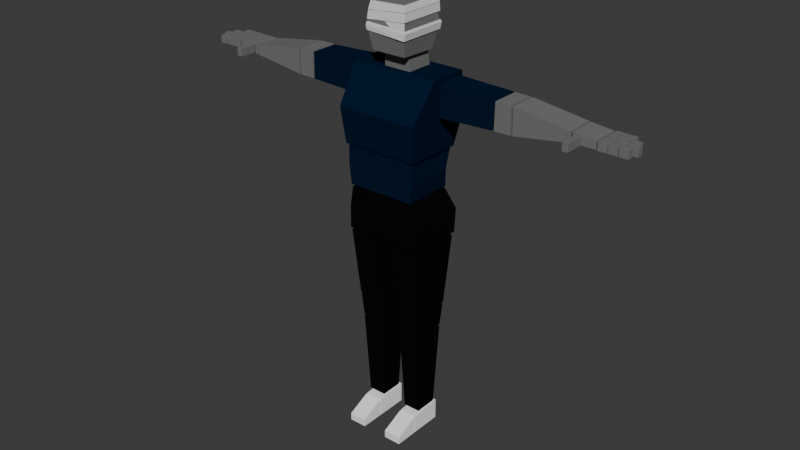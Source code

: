 # Source: character_enemy_teacher_human_male.blend  (saved by Blender 4.2.66; exported with 4.5.12 LTS)
import bpy
from mathutils import Matrix  # noqa: F401  (used for matrix-valued properties, if any)

bpy.ops.wm.read_factory_settings(use_empty=True)
scene = bpy.context.scene
scene.name = 'Scene'

# ---- collections
col_model = bpy.data.collections.new('Model'); scene.collection.children.link(col_model)

# ---- materials (node trees are filled in below, after node groups)
mat_m_character_skin = bpy.data.materials.new('m_character_skin')
mat_m_character_shirt = bpy.data.materials.new('m_character_shirt')
mat_m_character_pants = bpy.data.materials.new('m_character_pants')
mat_m_character_shoes = bpy.data.materials.new('m_character_shoes')
mat_m_character_bandage = bpy.data.materials.new('m_character_bandage')

# ---- material node trees
mat_m_character_skin.use_nodes = True; mat_m_character_skin.node_tree.nodes.clear()
_N = mat_m_character_skin.node_tree.nodes; _L = mat_m_character_skin.node_tree.links
n0 = _N.new('ShaderNodeBsdfPrincipled'); n0.name = 'Principled BSDF'; n0.location = (10, 300)
n0.inputs[0].default_value = (0.179, 0.179, 0.179, 1.0)
n0.inputs[2].default_value = 0.0
n0.inputs[13].default_value = 0.0
n1 = _N.new('ShaderNodeOutputMaterial'); n1.name = 'Material Output'; n1.location = (300, 300)
_L.new(n0.outputs[0], n1.inputs[0])
n1.is_active_output = True
mat_m_character_shirt.use_nodes = True; mat_m_character_shirt.node_tree.nodes.clear()
_N = mat_m_character_shirt.node_tree.nodes; _L = mat_m_character_shirt.node_tree.links
n0 = _N.new('ShaderNodeBsdfPrincipled'); n0.name = 'Principled BSDF'; n0.location = (10, 300)
n0.inputs[0].default_value = (0.0, 0.01124, 0.03454, 1.0)
n0.inputs[2].default_value = 0.0
n0.inputs[13].default_value = 0.0
n1 = _N.new('ShaderNodeOutputMaterial'); n1.name = 'Material Output'; n1.location = (300, 300)
_L.new(n0.outputs[0], n1.inputs[0])
n1.is_active_output = True
mat_m_character_pants.use_nodes = True; mat_m_character_pants.node_tree.nodes.clear()
_N = mat_m_character_pants.node_tree.nodes; _L = mat_m_character_pants.node_tree.links
n0 = _N.new('ShaderNodeBsdfPrincipled'); n0.name = 'Principled BSDF'; n0.location = (10, 300)
n0.inputs[0].default_value = (0.004038, 0.004038, 0.004038, 1.0)
n0.inputs[2].default_value = 0.0
n0.inputs[13].default_value = 0.0
n1 = _N.new('ShaderNodeOutputMaterial'); n1.name = 'Material Output'; n1.location = (300, 300)
_L.new(n0.outputs[0], n1.inputs[0])
n1.is_active_output = True
mat_m_character_shoes.use_nodes = True; mat_m_character_shoes.node_tree.nodes.clear()
_N = mat_m_character_shoes.node_tree.nodes; _L = mat_m_character_shoes.node_tree.links
n0 = _N.new('ShaderNodeBsdfPrincipled'); n0.name = 'Principled BSDF'; n0.location = (10, 300)
n0.inputs[0].default_value = (1.0, 1.0, 1.0, 1.0)
n0.inputs[2].default_value = 0.0
n0.inputs[13].default_value = 0.0
n1 = _N.new('ShaderNodeOutputMaterial'); n1.name = 'Material Output'; n1.location = (300, 300)
_L.new(n0.outputs[0], n1.inputs[0])
n1.is_active_output = True
mat_m_character_bandage.use_nodes = True; mat_m_character_bandage.node_tree.nodes.clear()
_N = mat_m_character_bandage.node_tree.nodes; _L = mat_m_character_bandage.node_tree.links
n0 = _N.new('ShaderNodeBsdfPrincipled'); n0.name = 'Principled BSDF'; n0.location = (10, 300)
n1 = _N.new('ShaderNodeOutputMaterial'); n1.name = 'Material Output'; n1.location = (300, 300)
_L.new(n0.outputs[0], n1.inputs[0])
n1.is_active_output = True

# ---- world
world_world = bpy.data.worlds.new('World'); scene.world = world_world
world_world.use_nodes = True; world_world.node_tree.nodes.clear()
_N = world_world.node_tree.nodes; _L = world_world.node_tree.links
n0 = _N.new('ShaderNodeOutputWorld'); n0.name = 'World Output'; n0.location = (300, 300)
n1 = _N.new('ShaderNodeBackground'); n1.name = 'Background'; n1.location = (10, 300)
n1.inputs[0].default_value = (0.05088, 0.05088, 0.05088, 1.0)
_L.new(n1.outputs[0], n0.inputs[0])
n0.is_active_output = True
world_world.color = (0.05088, 0.05088, 0.05088)
world_world.sun_shadow_jitter_overblur = 0.0

# ---- meshes
me_mesh = bpy.data.meshes.new('mesh')
me_mesh.from_pydata([(-0.1524, -0.1365, 1.16), (-0.1741, -0.0564, 1.44), (-0.1524, 0.0848, 1.16), (-0.1741, 0.09489, 1.44), (0.1525, -0.1365, 1.16), (0.1742, -0.0564, 1.44), (0.1525, 0.0848, 1.16), (0.1742, 0.09489, 1.44), (-0.1632, -0.1523, 1.3), (-0.1632, 0.1289, 1.3), (0.1633, 0.1289, 1.3), (0.1633, -0.1523, 1.3), (-0.1345, -0.1319, 1.005), (-0.1434, -0.1319, 1.154), (-0.1345, 0.06581, 1.005), (-0.1434, 0.0767, 1.154), (0.1346, -0.1319, 1.005), (0.1436, -0.1319, 1.154), (0.1346, 0.06581, 1.005), (0.1436, 0.0767, 1.154), (-0.1434, -0.1319, 1.08), (-0.1434, 0.05537, 1.08), (0.1436, 0.05537, 1.08), (0.1436, -0.1319, 1.08), (-0.1575, -0.116, 0.8191), (-0.1298, -0.1309, 0.9968), (-0.1575, 0.09418, 0.8191), (-0.1298, 0.06923, 0.9968), (0.1576, -0.116, 0.8191), (0.1299, -0.1309, 0.9968), (0.1576, 0.09418, 0.8191), (0.1299, 0.06923, 0.9968), (-0.1522, -0.1204, 0.908), (-0.1522, 0.1086, 0.908), (0.1523, 0.1086, 0.908), (0.1523, -0.1204, 0.908), (-0.3969, -0.03266, 1.312), (-0.3956, -0.03266, 1.415), (-0.3969, 0.07842, 1.312), (-0.3956, 0.07842, 1.415), (-0.1814, -0.03266, 1.306), (-0.18, -0.03266, 1.426), (-0.1814, 0.07842, 1.306), (-0.18, 0.07842, 1.426), (-0.4637, -0.03266, 1.314), (-0.4659, -0.03266, 1.415), (-0.4637, 0.07842, 1.314), (-0.4659, 0.07842, 1.415), (-0.4027, -0.03266, 1.313), (-0.4006, -0.03266, 1.416), (-0.4027, 0.07842, 1.313), (-0.4006, 0.07842, 1.416), (-0.6857, -0.03266, 1.342), (-0.6861, -0.03266, 1.38), (-0.6857, 0.07842, 1.342), (-0.6861, 0.07842, 1.38), (-0.4714, -0.03266, 1.314), (-0.4722, -0.03266, 1.415), (-0.4714, 0.07842, 1.314), (-0.4722, 0.07842, 1.415), (-0.7761, -0.03113, 1.35), (-0.7761, -0.03113, 1.379), (-0.7761, 0.07598, 1.35), (-0.7761, 0.07598, 1.379), (-0.6922, -0.03113, 1.342), (-0.6922, -0.03113, 1.379), (-0.6922, 0.07598, 1.342), (-0.6922, 0.07598, 1.379), (-0.8213, 0.01909, 1.379), (-0.8213, 0.01909, 1.35), (-0.8213, -0.003187, 1.379), (-0.8213, -0.003187, 1.35), (-0.7825, 0.01909, 1.379), (-0.7825, 0.01909, 1.35), (-0.7825, -0.003187, 1.379), (-0.7825, -0.003187, 1.35), (-0.8163, 0.05022, 1.379), (-0.8163, 0.05022, 1.35), (-0.8163, 0.02794, 1.379), (-0.8163, 0.02794, 1.35), (-0.7825, 0.05022, 1.379), (-0.7825, 0.05022, 1.35), (-0.7825, 0.02794, 1.379), (-0.7825, 0.02794, 1.35), (-0.8063, 0.08012, 1.379), (-0.8063, 0.08012, 1.35), (-0.8063, 0.05785, 1.379), (-0.8063, 0.05785, 1.35), (-0.7825, 0.08012, 1.379), (-0.7825, 0.08012, 1.35), (-0.7825, 0.05785, 1.379), (-0.7825, 0.05785, 1.35), (-0.7236, -0.06985, 1.379), (-0.7236, -0.06985, 1.35), (-0.7014, -0.06985, 1.379), (-0.7014, -0.06985, 1.35), (-0.7236, -0.03609, 1.379), (-0.7236, -0.03609, 1.35), (-0.7014, -0.03609, 1.379), (-0.7014, -0.03609, 1.35), (-0.8322, 0.08012, 1.379), (-0.8322, 0.08012, 1.35), (-0.8322, 0.05785, 1.379), (-0.8322, 0.05785, 1.35), (-0.8085, 0.08012, 1.379), (-0.8085, 0.08012, 1.35), (-0.8085, 0.05785, 1.379), (-0.8085, 0.05785, 1.35), (-0.8581, 0.08012, 1.379), (-0.8581, 0.08012, 1.35), (-0.8581, 0.05785, 1.379), (-0.8581, 0.05785, 1.35), (-0.8344, 0.08012, 1.379), (-0.8344, 0.08012, 1.35), (-0.8344, 0.05785, 1.379), (-0.8344, 0.05785, 1.35), (-0.8525, 0.05022, 1.379), (-0.8525, 0.05022, 1.35), (-0.8525, 0.02794, 1.379), (-0.8525, 0.02794, 1.35), (-0.8187, 0.05022, 1.379), (-0.8187, 0.05022, 1.35), (-0.8187, 0.02794, 1.379), (-0.8187, 0.02794, 1.35), (-0.8897, 0.05022, 1.379), (-0.8897, 0.05022, 1.35), (-0.8897, 0.02794, 1.379), (-0.8897, 0.02794, 1.35), (-0.8559, 0.05022, 1.379), (-0.8559, 0.05022, 1.35), (-0.8559, 0.02794, 1.379), (-0.8559, 0.02794, 1.35), (-0.8625, 0.01909, 1.379), (-0.8625, 0.01909, 1.35), (-0.8625, -0.003187, 1.379), (-0.8625, -0.003187, 1.35), (-0.8238, 0.01909, 1.379), (-0.8238, 0.01909, 1.35), (-0.8238, -0.003187, 1.379), (-0.8238, -0.003187, 1.35), (-0.9039, 0.01909, 1.379), (-0.9039, 0.01909, 1.35), (-0.9039, -0.003187, 1.379), (-0.9039, -0.003187, 1.35), (-0.8651, 0.01909, 1.379), (-0.8651, 0.01909, 1.35), (-0.8651, -0.003187, 1.379), (-0.8651, -0.003187, 1.35), (-0.8525, -0.03496, 1.35), (-0.8525, -0.03496, 1.379), (-0.8525, -0.01269, 1.35), (-0.8525, -0.01269, 1.379), (-0.7825, -0.03496, 1.35), (-0.7825, -0.03496, 1.379), (-0.7825, -0.01269, 1.35), (-0.7825, -0.01269, 1.379), (-0.8163, -0.03496, 1.35), (-0.8163, -0.03496, 1.379), (-0.8163, -0.01269, 1.35), (-0.8163, -0.01269, 1.379), (-0.8187, -0.01269, 1.379), (-0.8187, -0.01269, 1.35), (-0.8187, -0.03496, 1.379), (-0.8187, -0.03496, 1.35), (-0.8897, -0.01269, 1.379), (-0.8897, -0.01269, 1.35), (-0.8897, -0.03496, 1.379), (-0.8897, -0.03496, 1.35), (-0.8559, -0.01269, 1.379), (-0.8559, -0.01269, 1.35), (-0.8559, -0.03496, 1.379), (-0.8559, -0.03496, 1.35), (-0.7236, -0.1053, 1.379), (-0.7236, -0.1053, 1.35), (-0.7014, -0.1053, 1.379), (-0.7014, -0.1053, 1.35), (-0.7236, -0.07159, 1.379), (-0.7236, -0.07159, 1.35), (-0.7014, -0.07159, 1.379), (-0.7014, -0.07159, 1.35), (0.397, -0.03266, 1.42), (0.3957, -0.03266, 1.316), (0.397, 0.07842, 1.42), (0.3957, 0.07842, 1.316), (0.1815, -0.03266, 1.426), (0.1801, -0.03266, 1.305), (0.1815, 0.07842, 1.426), (0.1801, 0.07842, 1.305), (0.4638, -0.03266, 1.418), (0.466, -0.03266, 1.317), (0.4638, 0.07842, 1.418), (0.466, 0.07842, 1.317), (0.4028, -0.03266, 1.419), (0.4007, -0.03266, 1.316), (0.4028, 0.07842, 1.419), (0.4007, 0.07842, 1.316), (0.6858, -0.03266, 1.39), (0.6862, -0.03266, 1.352), (0.6858, 0.07842, 1.39), (0.6862, 0.07842, 1.352), (0.4715, -0.03266, 1.418), (0.4724, -0.03266, 1.317), (0.4715, 0.07842, 1.418), (0.4724, 0.07842, 1.317), (0.7762, -0.03113, 1.382), (0.7762, -0.03113, 1.353), (0.7762, 0.07598, 1.382), (0.7762, 0.07598, 1.353), (0.6923, -0.03113, 1.39), (0.6923, -0.03113, 1.353), (0.6923, 0.07598, 1.39), (0.6923, 0.07598, 1.353), (0.8214, 0.01909, 1.353), (0.8214, 0.01909, 1.382), (0.8214, -0.003186, 1.353), (0.8214, -0.003186, 1.382), (0.7827, 0.01909, 1.353), (0.7827, 0.01909, 1.382), (0.7827, -0.003186, 1.353), (0.7827, -0.003186, 1.382), (0.8164, 0.05022, 1.353), (0.8164, 0.05022, 1.382), (0.8164, 0.02794, 1.353), (0.8164, 0.02794, 1.382), (0.7827, 0.05022, 1.353), (0.7827, 0.05022, 1.382), (0.7827, 0.02794, 1.353), (0.7827, 0.02794, 1.382), (0.8064, 0.08012, 1.353), (0.8064, 0.08012, 1.382), (0.8064, 0.05785, 1.353), (0.8064, 0.05785, 1.382), (0.7827, 0.08012, 1.353), (0.7827, 0.08012, 1.382), (0.7827, 0.05785, 1.353), (0.7827, 0.05785, 1.382), (0.7237, -0.06985, 1.353), (0.7237, -0.06985, 1.382), (0.7015, -0.06985, 1.353), (0.7015, -0.06985, 1.382), (0.7237, -0.03609, 1.353), (0.7237, -0.03609, 1.382), (0.7015, -0.03609, 1.353), (0.7015, -0.03609, 1.382), (0.8323, 0.08012, 1.353), (0.8323, 0.08012, 1.382), (0.8323, 0.05785, 1.353), (0.8323, 0.05785, 1.382), (0.8086, 0.08012, 1.353), (0.8086, 0.08012, 1.382), (0.8086, 0.05785, 1.353), (0.8086, 0.05785, 1.382), (0.8582, 0.08012, 1.353), (0.8582, 0.08012, 1.382), (0.8582, 0.05785, 1.353), (0.8582, 0.05785, 1.382), (0.8345, 0.08012, 1.353), (0.8345, 0.08012, 1.382), (0.8345, 0.05785, 1.353), (0.8345, 0.05785, 1.382), (0.8526, 0.05022, 1.353), (0.8526, 0.05022, 1.382), (0.8526, 0.02794, 1.353), (0.8526, 0.02794, 1.382), (0.8188, 0.05022, 1.353), (0.8188, 0.05022, 1.382), (0.8188, 0.02794, 1.353), (0.8188, 0.02794, 1.382), (0.8898, 0.05022, 1.353), (0.8898, 0.05022, 1.382), (0.8898, 0.02794, 1.353), (0.8898, 0.02794, 1.382), (0.856, 0.05022, 1.353), (0.856, 0.05022, 1.382), (0.856, 0.02794, 1.353), (0.856, 0.02794, 1.382), (0.8627, 0.01909, 1.353), (0.8627, 0.01909, 1.382), (0.8627, -0.003186, 1.353), (0.8627, -0.003186, 1.382), (0.8239, 0.01909, 1.353), (0.8239, 0.01909, 1.382), (0.8239, -0.003186, 1.353), (0.8239, -0.003186, 1.382), (0.904, 0.01909, 1.353), (0.904, 0.01909, 1.382), (0.904, -0.003186, 1.353), (0.904, -0.003186, 1.382), (0.8652, 0.01909, 1.353), (0.8652, 0.01909, 1.382), (0.8652, -0.003186, 1.353), (0.8652, -0.003186, 1.382), (0.8526, -0.03496, 1.382), (0.8526, -0.03496, 1.353), (0.8526, -0.01269, 1.382), (0.8526, -0.01269, 1.353), (0.7827, -0.03496, 1.382), (0.7827, -0.03496, 1.353), (0.7827, -0.01269, 1.382), (0.7827, -0.01269, 1.353), (0.8164, -0.03496, 1.382), (0.8164, -0.03496, 1.353), (0.8164, -0.01269, 1.382), (0.8164, -0.01269, 1.353), (0.8188, -0.01269, 1.353), (0.8188, -0.01269, 1.382), (0.8188, -0.03496, 1.353), (0.8188, -0.03496, 1.382), (0.8898, -0.01269, 1.353), (0.8898, -0.01269, 1.382), (0.8898, -0.03496, 1.353), (0.8898, -0.03496, 1.382), (0.856, -0.01269, 1.353), (0.856, -0.01269, 1.382), (0.856, -0.03496, 1.353), (0.856, -0.03496, 1.382), (0.7237, -0.1053, 1.353), (0.7237, -0.1053, 1.382), (0.7015, -0.1053, 1.353), (0.7015, -0.1053, 1.382), (0.7237, -0.07158, 1.353), (0.7237, -0.07158, 1.382), (0.7015, -0.07158, 1.353), (0.7015, -0.07158, 1.382), (-0.05803, -0.03449, 1.371), (-0.05101, -0.04144, 1.503), (-0.05803, 0.08061, 1.371), (-0.05101, 0.05629, 1.517), (0.05811, -0.03449, 1.371), (0.0511, -0.04144, 1.503), (0.05811, 0.08061, 1.371), (0.0511, 0.05629, 1.517), (-0.06925, -0.08162, 1.503), (-0.06925, -0.08182, 1.681), (-0.06925, 0.06599, 1.498), (-0.06925, 0.08107, 1.681), (0.06655, -0.08162, 1.503), (0.06655, -0.08182, 1.681), (0.06655, 0.06599, 1.498), (0.06655, 0.08107, 1.681), (-0.08495, -0.09639, 1.59), (-0.08495, 0.08679, 1.59), (0.07938, 0.08679, 1.59), (0.07938, -0.09639, 1.59), (-0.1428, -0.08312, 0.5331), (-0.1567, -0.1103, 0.809), (-0.1428, 0.05593, 0.5331), (-0.1567, 0.0831, 0.809), (-0.03158, -0.08312, 0.5331), (-0.01766, -0.1103, 0.809), (-0.03158, 0.05593, 0.5331), (-0.01766, 0.0831, 0.809), (-0.1331, -0.0763, 0.4336), (-0.1418, -0.08135, 0.5272), (-0.1331, 0.04912, 0.4336), (-0.1418, 0.05417, 0.5272), (-0.04123, -0.0763, 0.4336), (-0.03254, -0.08135, 0.5272), (-0.04123, 0.04912, 0.4336), (-0.03254, 0.05417, 0.5272), (-0.1216, -0.05904, 0.08837), (-0.1334, -0.07558, 0.4262), (-0.1216, 0.03185, 0.08837), (-0.1334, 0.0484, 0.4262), (-0.05278, -0.05904, 0.08837), (-0.04095, -0.07558, 0.4262), (-0.05278, 0.03185, 0.08837), (-0.04095, 0.0484, 0.4262), (-0.1217, -0.0809, 3.695e-06), (-0.1217, -0.0809, 0.07395), (-0.1217, 0.04677, 3.695e-06), (-0.1217, 0.04677, 0.08244), (-0.05151, -0.0809, 3.695e-06), (-0.05151, -0.0809, 0.07395), (-0.05151, 0.04677, 3.695e-06), (-0.05151, 0.04677, 0.08244), (-0.1217, -0.1776, 3.695e-06), (-0.1217, -0.1776, 0.02887), (-0.1217, -0.08547, 3.695e-06), (-0.1217, -0.08547, 0.07271), (-0.05151, -0.1776, 3.695e-06), (-0.05151, -0.1776, 0.02887), (-0.05151, -0.08547, 3.695e-06), (-0.05151, -0.08547, 0.07271), (0.03123, -0.08312, 0.5331), (0.01732, -0.1103, 0.809), (0.03123, 0.05593, 0.5331), (0.01732, 0.0831, 0.809), (0.1424, -0.08312, 0.5331), (0.1564, -0.1103, 0.809), (0.1424, 0.05593, 0.5331), (0.1564, 0.0831, 0.809), (0.04089, -0.0763, 0.4336), (0.03219, -0.08135, 0.5272), (0.04089, 0.04912, 0.4336), (0.03219, 0.05417, 0.5272), (0.1328, -0.0763, 0.4336), (0.1415, -0.08135, 0.5272), (0.1328, 0.04912, 0.4336), (0.1415, 0.05417, 0.5272), (0.05244, -0.05904, 0.08837), (0.0406, -0.07558, 0.4262), (0.05244, 0.03185, 0.08837), (0.0406, 0.0484, 0.4262), (0.1212, -0.05904, 0.08837), (0.1331, -0.07558, 0.4262), (0.1212, 0.03185, 0.08837), (0.1331, 0.0484, 0.4262), (0.05229, -0.0809, 3.695e-06), (0.05229, -0.0809, 0.07395), (0.05229, 0.04677, 3.695e-06), (0.05229, 0.04677, 0.08244), (0.1225, -0.0809, 3.695e-06), (0.1225, -0.0809, 0.07395), (0.1225, 0.04677, 3.695e-06), (0.1225, 0.04677, 0.08244), (0.05229, -0.1776, 3.695e-06), (0.05229, -0.1776, 0.02887), (0.05229, -0.08547, 3.695e-06), (0.05229, -0.08547, 0.07271), (0.1225, -0.1776, 3.695e-06), (0.1225, -0.1776, 0.02887), (0.1225, -0.08547, 3.695e-06), (0.1225, -0.08547, 0.07271), (-0.0836, -0.09548, 1.611), (-0.081, -0.09207, 1.641), (-0.0836, 0.08866, 1.611), (-0.081, 0.09207, 1.641), (0.0778, -0.09548, 1.626), (0.07613, -0.09207, 1.656), (0.0778, 0.09207, 1.626), (0.07613, 0.09207, 1.656), (-0.08096, -0.09218, 1.643), (-0.07452, -0.08649, 1.673), (-0.08089, 0.08866, 1.643), (-0.07317, 0.08498, 1.675), (0.07684, -0.09202, 1.658), (0.07089, -0.08724, 1.68), (0.07619, 0.09207, 1.658), (0.06919, 0.0854, 1.681), (-0.08553, -0.09548, 1.573), (-0.08476, -0.0952, 1.603), (-0.08553, 0.08866, 1.573), (-0.08476, 0.09207, 1.603), (0.07913, -0.09885, 1.564), (0.08029, -0.0952, 1.597), (0.07913, 0.09207, 1.564), (0.08029, 0.09207, 1.597), (-0.08793, -0.09707, 1.591), (-0.08793, 0.09363, 1.591), (0.08311, 0.0954, 1.589), (0.08311, -0.09814, 1.589), (-0.0762, -0.0879, 1.662), (-0.07, -0.08449, 1.671), (0.05536, -0.09787, 1.573), (0.07965, -0.09603, 1.596), (0.01756, -0.09556, 1.599), (0.07565, -0.09256, 1.627), (0.05802, -0.002901, 1.573), (0.07902, -0.00198, 1.597), (0.01701, -0.002235, 1.599)], [], [(8, 1, 3, 9), (9, 3, 7, 10), (10, 7, 5, 11), (11, 5, 1, 8), (2, 6, 4, 0), (7, 3, 1, 5), (4, 11, 8, 0), (6, 10, 11, 4), (2, 9, 10, 6), (0, 8, 9, 2), (20, 13, 15, 21), (21, 15, 19, 22), (22, 19, 17, 23), (23, 17, 13, 20), (14, 18, 16, 12), (19, 15, 13, 17), (16, 23, 20, 12), (18, 22, 23, 16), (14, 21, 22, 18), (12, 20, 21, 14), (32, 25, 27, 33), (33, 27, 31, 34), (34, 31, 29, 35), (35, 29, 25, 32), (26, 30, 28, 24), (31, 27, 25, 29), (28, 35, 32, 24), (30, 34, 35, 28), (26, 33, 34, 30), (24, 32, 33, 26), (36, 37, 39, 38), (38, 39, 43, 42), (42, 43, 41, 40), (40, 41, 37, 36), (38, 42, 40, 36), (43, 39, 37, 41), (44, 45, 47, 46), (46, 47, 51, 50), (50, 51, 49, 48), (48, 49, 45, 44), (46, 50, 48, 44), (51, 47, 45, 49), (52, 53, 55, 54), (54, 55, 59, 58), (58, 59, 57, 56), (56, 57, 53, 52), (54, 58, 56, 52), (59, 55, 53, 57), (60, 61, 63, 62), (62, 63, 67, 66), (66, 67, 65, 64), (64, 65, 61, 60), (62, 66, 64, 60), (67, 63, 61, 65), (68, 69, 71, 70), (70, 71, 75, 74), (74, 75, 73, 72), (72, 73, 69, 68), (70, 74, 72, 68), (75, 71, 69, 73), (76, 77, 79, 78), (78, 79, 83, 82), (82, 83, 81, 80), (80, 81, 77, 76), (78, 82, 80, 76), (83, 79, 77, 81), (84, 85, 87, 86), (86, 87, 91, 90), (90, 91, 89, 88), (88, 89, 85, 84), (86, 90, 88, 84), (91, 87, 85, 89), (92, 93, 95, 94), (94, 95, 99, 98), (98, 99, 97, 96), (96, 97, 93, 92), (94, 98, 96, 92), (99, 95, 93, 97), (100, 101, 103, 102), (102, 103, 107, 106), (106, 107, 105, 104), (104, 105, 101, 100), (102, 106, 104, 100), (107, 103, 101, 105), (108, 109, 111, 110), (110, 111, 115, 114), (114, 115, 113, 112), (112, 113, 109, 108), (110, 114, 112, 108), (115, 111, 109, 113), (116, 117, 119, 118), (118, 119, 123, 122), (122, 123, 121, 120), (120, 121, 117, 116), (118, 122, 120, 116), (123, 119, 117, 121), (124, 125, 127, 126), (126, 127, 131, 130), (130, 131, 129, 128), (128, 129, 125, 124), (126, 130, 128, 124), (131, 127, 125, 129), (132, 133, 135, 134), (134, 135, 139, 138), (138, 139, 137, 136), (136, 137, 133, 132), (134, 138, 136, 132), (139, 135, 133, 137), (140, 141, 143, 142), (142, 143, 147, 146), (146, 147, 145, 144), (144, 145, 141, 140), (142, 146, 144, 140), (147, 143, 141, 145), (153, 152, 154, 155), (157, 156, 152, 153), (159, 158, 156, 157), (155, 154, 158, 159), (157, 153, 155, 159), (152, 156, 158, 154), (151, 150, 148, 149), (149, 148, 163, 162), (162, 163, 161, 160), (160, 161, 150, 151), (149, 162, 160, 151), (163, 148, 150, 161), (164, 165, 167, 166), (166, 167, 171, 170), (170, 171, 169, 168), (168, 169, 165, 164), (166, 170, 168, 164), (171, 167, 165, 169), (172, 173, 175, 174), (174, 175, 179, 178), (178, 179, 177, 176), (176, 177, 173, 172), (174, 178, 176, 172), (179, 175, 173, 177), (180, 181, 183, 182), (182, 183, 187, 186), (186, 187, 185, 184), (184, 185, 181, 180), (182, 186, 184, 180), (187, 183, 181, 185), (188, 189, 191, 190), (190, 191, 195, 194), (194, 195, 193, 192), (192, 193, 189, 188), (190, 194, 192, 188), (195, 191, 189, 193), (196, 197, 199, 198), (198, 199, 203, 202), (202, 203, 201, 200), (200, 201, 197, 196), (198, 202, 200, 196), (203, 199, 197, 201), (204, 205, 207, 206), (206, 207, 211, 210), (210, 211, 209, 208), (208, 209, 205, 204), (206, 210, 208, 204), (211, 207, 205, 209), (212, 213, 215, 214), (214, 215, 219, 218), (218, 219, 217, 216), (216, 217, 213, 212), (214, 218, 216, 212), (219, 215, 213, 217), (220, 221, 223, 222), (222, 223, 227, 226), (226, 227, 225, 224), (224, 225, 221, 220), (222, 226, 224, 220), (227, 223, 221, 225), (228, 229, 231, 230), (230, 231, 235, 234), (234, 235, 233, 232), (232, 233, 229, 228), (230, 234, 232, 228), (235, 231, 229, 233), (236, 237, 239, 238), (238, 239, 243, 242), (242, 243, 241, 240), (240, 241, 237, 236), (238, 242, 240, 236), (243, 239, 237, 241), (244, 245, 247, 246), (246, 247, 251, 250), (250, 251, 249, 248), (248, 249, 245, 244), (246, 250, 248, 244), (251, 247, 245, 249), (252, 253, 255, 254), (254, 255, 259, 258), (258, 259, 257, 256), (256, 257, 253, 252), (254, 258, 256, 252), (259, 255, 253, 257), (260, 261, 263, 262), (262, 263, 267, 266), (266, 267, 265, 264), (264, 265, 261, 260), (262, 266, 264, 260), (267, 263, 261, 265), (268, 269, 271, 270), (270, 271, 275, 274), (274, 275, 273, 272), (272, 273, 269, 268), (270, 274, 272, 268), (275, 271, 269, 273), (276, 277, 279, 278), (278, 279, 283, 282), (282, 283, 281, 280), (280, 281, 277, 276), (278, 282, 280, 276), (283, 279, 277, 281), (284, 285, 287, 286), (286, 287, 291, 290), (290, 291, 289, 288), (288, 289, 285, 284), (286, 290, 288, 284), (291, 287, 285, 289), (297, 296, 298, 299), (301, 300, 296, 297), (303, 302, 300, 301), (299, 298, 302, 303), (301, 297, 299, 303), (296, 300, 302, 298), (295, 294, 292, 293), (293, 292, 307, 306), (306, 307, 305, 304), (304, 305, 294, 295), (293, 306, 304, 295), (307, 292, 294, 305), (308, 309, 311, 310), (310, 311, 315, 314), (314, 315, 313, 312), (312, 313, 309, 308), (310, 314, 312, 308), (315, 311, 309, 313), (316, 317, 319, 318), (318, 319, 323, 322), (322, 323, 321, 320), (320, 321, 317, 316), (318, 322, 320, 316), (323, 319, 317, 321), (324, 325, 327, 326), (326, 327, 331, 330), (330, 331, 329, 328), (328, 329, 325, 324), (331, 327, 325, 329), (340, 333, 335, 341), (341, 335, 339, 342), (342, 339, 337, 343), (343, 337, 333, 340), (334, 338, 336, 332), (339, 335, 333, 337), (336, 343, 340, 332), (338, 342, 343, 336), (334, 341, 342, 338), (332, 340, 341, 334), (344, 345, 347, 346), (346, 347, 351, 350), (350, 351, 349, 348), (348, 349, 345, 344), (346, 350, 348, 344), (351, 347, 345, 349), (352, 353, 355, 354), (354, 355, 359, 358), (358, 359, 357, 356), (356, 357, 353, 352), (354, 358, 356, 352), (359, 355, 353, 357), (360, 361, 363, 362), (362, 363, 367, 366), (366, 367, 365, 364), (364, 365, 361, 360), (362, 366, 364, 360), (367, 363, 361, 365), (368, 369, 371, 370), (370, 371, 375, 374), (374, 375, 373, 372), (372, 373, 369, 368), (370, 374, 372, 368), (375, 371, 369, 373), (376, 377, 379, 378), (378, 379, 383, 382), (382, 383, 381, 380), (380, 381, 377, 376), (378, 382, 380, 376), (383, 379, 377, 381), (384, 385, 387, 386), (386, 387, 391, 390), (390, 391, 389, 388), (388, 389, 385, 384), (386, 390, 388, 384), (391, 387, 385, 389), (392, 393, 395, 394), (394, 395, 399, 398), (398, 399, 397, 396), (396, 397, 393, 392), (394, 398, 396, 392), (399, 395, 393, 397), (400, 401, 403, 402), (402, 403, 407, 406), (406, 407, 405, 404), (404, 405, 401, 400), (402, 406, 404, 400), (407, 403, 401, 405), (408, 409, 411, 410), (410, 411, 415, 414), (414, 415, 413, 412), (412, 413, 409, 408), (410, 414, 412, 408), (415, 411, 409, 413), (416, 417, 419, 418), (418, 419, 423, 422), (422, 423, 421, 420), (420, 421, 417, 416), (418, 422, 420, 416), (423, 419, 417, 421), (424, 425, 427, 426), (426, 427, 431, 430), (430, 431, 429, 428), (428, 429, 425, 424), (426, 430, 428, 424), (431, 427, 425, 429), (432, 433, 435, 434), (434, 435, 439, 438), (438, 439, 437, 436), (436, 437, 433, 432), (434, 438, 436, 432), (439, 435, 433, 437), (448, 441, 443, 449), (449, 443, 447, 450), (450, 447, 445, 451), (451, 445, 441, 448), (442, 446, 444, 440), (447, 443, 441, 445), (444, 451, 448, 440), (446, 450, 451, 444), (442, 449, 450, 446), (440, 448, 449, 442), (458, 459, 455, 454), (456, 457, 453, 452), (460, 458, 454, 456), (454, 455, 457, 456)])
me_mesh.polygons.foreach_set('material_index', [1, 1, 1, 1, 1, 1, 1, 1, 1, 1, 1, 1, 1, 1, 1, 1, 1, 1, 1, 1, 2, 2, 2, 2, 2, 2, 2, 2, 2, 2, 1, 1, 1, 1, 1, 1, 0, 0, 0, 0, 0, 0, 0, 0, 0, 0, 0, 0, 0, 0, 0, 0, 0, 0, 0, 0, 0, 0, 0, 0, 0, 0, 0, 0, 0, 0, 0, 0, 0, 0, 0, 0, 0, 0, 0, 0, 0, 0, 0, 0, 0, 0, 0, 0, 0, 0, 0, 0, 0, 0, 0, 0, 0, 0, 0, 0, 0, 0, 0, 0, 0, 0, 0, 0, 0, 0, 0, 0, 0, 0, 0, 0, 0, 0, 0, 0, 0, 0, 0, 0, 0, 0, 0, 0, 0, 0, 0, 0, 0, 0, 0, 0, 0, 0, 0, 0, 0, 0, 1, 1, 1, 1, 1, 1, 0, 0, 0, 0, 0, 0, 0, 0, 0, 0, 0, 0, 0, 0, 0, 0, 0, 0, 0, 0, 0, 0, 0, 0, 0, 0, 0, 0, 0, 0, 0, 0, 0, 0, 0, 0, 0, 0, 0, 0, 0, 0, 0, 0, 0, 0, 0, 0, 0, 0, 0, 0, 0, 0, 0, 0, 0, 0, 0, 0, 0, 0, 0, 0, 0, 0, 0, 0, 0, 0, 0, 0, 0, 0, 0, 0, 0, 0, 0, 0, 0, 0, 0, 0, 0, 0, 0, 0, 0, 0, 0, 0, 0, 0, 0, 0, 0, 0, 0, 0, 0, 0, 0, 0, 0, 0, 0, 0, 0, 0, 0, 0, 0, 0, 0, 0, 0, 2, 2, 2, 2, 2, 2, 2, 2, 2, 2, 2, 2, 2, 2, 2, 2, 2, 2, 3, 3, 3, 3, 3, 3, 3, 3, 3, 3, 3, 3, 2, 2, 2, 2, 2, 2, 2, 2, 2, 2, 2, 2, 2, 2, 2, 2, 2, 2, 3, 3, 3, 3, 3, 3, 3, 3, 3, 3, 3, 3, 4, 4, 4, 4, 4, 4, 4, 4, 4, 4, 4, 4, 4, 4, 4, 4, 4, 4, 4, 4, 4, 4, 4, 4, 4, 4])
_uv = me_mesh.uv_layers.new(name='UVMap')
_uv.uv.foreach_set('vector', [0.09449, 0.5479, 0.01491, 0.5085, 0.004401, 0.4265, 0.07518, 0.4112, 0.07518, 0.4112, 0.004401, 0.4265, 0.01447, 0.2337, 0.08096, 0.254, 0.08096, 0.254, 0.01447, 0.2337, 0.03475, 0.1597, 0.1055, 0.1418, 0.1055, 0.1418, 0.03475, 0.1597, 0.02608, 0.004401, 0.102, 0.005, 0.04467, 0.9111, 0.04467, 0.7673, 0.1491, 0.7673, 0.1491, 0.9111, 0.3954, 0.7101, 0.3954, 0.8744, 0.324, 0.8744, 0.324, 0.7101, 0.1647, 0.1481, 0.1055, 0.1418, 0.102, 0.005, 0.1654, 0.01017, 0.1495, 0.2541, 0.08096, 0.254, 0.1055, 0.1418, 0.1647, 0.1481, 0.1474, 0.4146, 0.07518, 0.4112, 0.08096, 0.254, 0.1495, 0.2541, 0.1654, 0.5284, 0.09449, 0.5479, 0.07518, 0.4112, 0.1474, 0.4146, 0.3585, 0.01146, 0.3927, 0.004401, 0.4127, 0.1002, 0.3755, 0.09985, 0.3755, 0.09985, 0.4127, 0.1002, 0.4201, 0.2355, 0.3831, 0.2399, 0.3831, 0.2399, 0.4201, 0.2355, 0.4105, 0.3326, 0.3762, 0.3286, 0.3762, 0.3286, 0.4105, 0.3326, 0.392, 0.4646, 0.3577, 0.4598, 0.8613, 0.676, 0.8613, 0.5491, 0.9546, 0.5491, 0.9546, 0.676, 0.6339, 0.9082, 0.6339, 0.7727, 0.7323, 0.7727, 0.7323, 0.9082, 0.3416, 0.3271, 0.3762, 0.3286, 0.3577, 0.4598, 0.324, 0.4508, 0.3471, 0.2351, 0.3831, 0.2399, 0.3762, 0.3286, 0.3416, 0.3271, 0.3402, 0.1087, 0.3755, 0.09985, 0.3831, 0.2399, 0.3471, 0.2351, 0.324, 0.01774, 0.3585, 0.01146, 0.3755, 0.09985, 0.3402, 0.1087, 0.27, 0.02126, 0.3152, 0.03634, 0.2715, 0.1299, 0.2257, 0.1221, 0.2257, 0.1221, 0.2715, 0.1299, 0.2585, 0.2573, 0.2139, 0.2564, 0.2139, 0.2564, 0.2585, 0.2573, 0.2795, 0.3499, 0.2365, 0.3534, 0.2365, 0.3534, 0.2795, 0.3499, 0.3152, 0.4671, 0.2779, 0.4895, 0.7411, 0.9041, 0.7411, 0.7554, 0.8402, 0.7554, 0.8402, 0.9041, 0.9619, 0.004401, 0.9619, 0.1269, 0.8674, 0.1269, 0.8674, 0.004401, 0.1957, 0.3617, 0.2365, 0.3534, 0.2779, 0.4895, 0.2384, 0.504, 0.1742, 0.2642, 0.2139, 0.2564, 0.2365, 0.3534, 0.1957, 0.3617, 0.1862, 0.1076, 0.2257, 0.1221, 0.2139, 0.2564, 0.1742, 0.2642, 0.2267, 0.004401, 0.27, 0.02126, 0.2257, 0.1221, 0.1862, 0.1076, 0.9012, 0.8869, 0.9502, 0.8869, 0.9502, 0.9394, 0.9012, 0.9394, 0.1769, 0.6201, 0.1772, 0.571, 0.2789, 0.5651, 0.2786, 0.6221, 0.9536, 0.7554, 0.9536, 0.8124, 0.9012, 0.8124, 0.9012, 0.7554, 0.2776, 0.6745, 0.2755, 0.7315, 0.1742, 0.7214, 0.1759, 0.6724, 0.1769, 0.6201, 0.2786, 0.6221, 0.2776, 0.6745, 0.1759, 0.6724, 0.2789, 0.5651, 0.1772, 0.571, 0.1742, 0.5187, 0.2758, 0.5128, 0.7891, 0.9653, 0.7411, 0.9653, 0.7411, 0.9129, 0.7891, 0.9129, 0.006598, 0.6574, 0.005075, 0.6095, 0.03587, 0.6091, 0.03537, 0.6576, 0.9143, 0.2166, 0.9628, 0.2166, 0.9628, 0.269, 0.9143, 0.269, 0.03513, 0.71, 0.03519, 0.7585, 0.004401, 0.7578, 0.00636, 0.7098, 0.006598, 0.6574, 0.03537, 0.6576, 0.03513, 0.71, 0.00636, 0.7098, 0.03587, 0.6091, 0.005075, 0.6095, 0.004401, 0.5571, 0.0352, 0.5567, 0.3921, 0.4734, 0.4103, 0.4734, 0.4103, 0.5258, 0.3921, 0.5258, 0.7511, 0.6373, 0.7506, 0.6191, 0.8511, 0.6006, 0.8525, 0.6482, 0.04467, 0.9199, 0.09229, 0.9199, 0.09229, 0.9723, 0.04467, 0.9723, 0.8469, 0.7004, 0.8354, 0.7466, 0.7411, 0.7071, 0.7455, 0.6894, 0.7511, 0.6373, 0.8525, 0.6482, 0.8469, 0.7004, 0.7455, 0.6894, 0.8511, 0.6006, 0.7506, 0.6191, 0.7411, 0.5676, 0.8416, 0.5491, 0.4062, 0.6444, 0.3921, 0.6444, 0.3921, 0.5939, 0.4062, 0.5939, 0.8888, 0.8249, 0.8896, 0.8389, 0.85, 0.8411, 0.8491, 0.8234, 0.3921, 0.5346, 0.4098, 0.5346, 0.4098, 0.5851, 0.3921, 0.5851, 0.8509, 0.7729, 0.8531, 0.7554, 0.8924, 0.7604, 0.8906, 0.7743, 0.8888, 0.8249, 0.8491, 0.8234, 0.8509, 0.7729, 0.8906, 0.7743, 0.85, 0.8411, 0.8896, 0.8389, 0.8924, 0.8894, 0.8528, 0.8916, 0.9533, 0.5206, 0.9533, 0.5346, 0.9428, 0.5346, 0.9428, 0.5206, 0.6064, 0.8033, 0.6064, 0.7893, 0.6247, 0.7893, 0.6247, 0.8033, 0.1935, 0.9775, 0.1935, 0.9634, 0.204, 0.9634, 0.204, 0.9775, 0.6247, 0.7647, 0.6247, 0.7787, 0.6064, 0.7787, 0.6064, 0.7647, 0.6064, 0.7542, 0.6247, 0.7542, 0.6247, 0.7647, 0.6064, 0.7647, 0.6247, 0.7893, 0.6064, 0.7893, 0.6064, 0.7787, 0.6247, 0.7787, 0.9634, 0.2778, 0.9634, 0.2919, 0.9529, 0.2919, 0.9529, 0.2778, 0.6903, 0.9661, 0.6903, 0.9521, 0.7062, 0.9521, 0.7062, 0.9661, 0.9676, 0.4087, 0.9676, 0.3946, 0.9781, 0.3946, 0.9781, 0.4087, 0.7062, 0.9275, 0.7062, 0.9415, 0.6903, 0.9415, 0.6903, 0.9275, 0.6903, 0.917, 0.7062, 0.917, 0.7062, 0.9275, 0.6903, 0.9275, 0.7062, 0.9521, 0.6903, 0.9521, 0.6903, 0.9415, 0.7062, 0.9415, 0.9248, 0.2778, 0.9248, 0.2919, 0.9143, 0.2919, 0.9143, 0.2778, 0.4042, 0.7593, 0.4042, 0.7452, 0.4154, 0.7452, 0.4154, 0.7593, 0.9676, 0.4316, 0.9676, 0.4175, 0.9781, 0.4175, 0.9781, 0.4316, 0.4154, 0.7206, 0.4154, 0.7347, 0.4042, 0.7347, 0.4042, 0.7206, 0.4042, 0.7101, 0.4154, 0.7101, 0.4154, 0.7206, 0.4042, 0.7206, 0.4154, 0.7452, 0.4042, 0.7452, 0.4042, 0.7347, 0.4154, 0.7347, 0.8354, 0.9881, 0.8354, 0.9741, 0.8459, 0.9741, 0.8459, 0.9881, 0.961, 0.734, 0.961, 0.7199, 0.977, 0.7199, 0.977, 0.734, 0.6169, 0.8121, 0.6169, 0.8262, 0.6064, 0.8262, 0.6064, 0.8121, 0.977, 0.6954, 0.977, 0.7094, 0.961, 0.7094, 0.961, 0.6954, 0.961, 0.6848, 0.977, 0.6848, 0.977, 0.6954, 0.961, 0.6954, 0.977, 0.7199, 0.961, 0.7199, 0.961, 0.7094, 0.977, 0.7094, 0.9441, 0.2778, 0.9441, 0.2919, 0.9336, 0.2919, 0.9336, 0.2778, 0.9624, 0.8045, 0.9624, 0.7905, 0.9736, 0.7905, 0.9736, 0.8045, 0.9676, 0.4544, 0.9676, 0.4404, 0.9781, 0.4404, 0.9781, 0.4544, 0.9736, 0.7659, 0.9736, 0.78, 0.9624, 0.78, 0.9624, 0.7659, 0.9624, 0.7554, 0.9736, 0.7554, 0.9736, 0.7659, 0.9624, 0.7659, 0.9736, 0.7905, 0.9624, 0.7905, 0.9624, 0.78, 0.9736, 0.78, 0.4813, 0.9315, 0.4813, 0.9456, 0.4708, 0.9456, 0.4708, 0.9315, 0.9624, 0.8703, 0.9624, 0.8563, 0.9736, 0.8563, 0.9736, 0.8703, 0.9676, 0.4773, 0.9676, 0.4632, 0.9781, 0.4632, 0.9781, 0.4773, 0.9736, 0.8317, 0.9736, 0.8457, 0.9624, 0.8457, 0.9624, 0.8317, 0.9624, 0.8212, 0.9736, 0.8212, 0.9736, 0.8317, 0.9624, 0.8317, 0.9736, 0.8563, 0.9624, 0.8563, 0.9624, 0.8457, 0.9736, 0.8457, 0.3122, 0.9527, 0.3122, 0.9668, 0.3016, 0.9668, 0.3016, 0.9527, 0.7164, 0.9661, 0.7164, 0.9521, 0.7323, 0.9521, 0.7323, 0.9661, 0.9676, 0.5002, 0.9676, 0.4861, 0.9781, 0.4861, 0.9781, 0.5002, 0.7323, 0.9275, 0.7323, 0.9415, 0.7164, 0.9415, 0.7164, 0.9275, 0.7164, 0.917, 0.7323, 0.917, 0.7323, 0.9275, 0.7164, 0.9275, 0.7323, 0.9521, 0.7164, 0.9521, 0.7164, 0.9415, 0.7323, 0.9415, 0.4813, 0.9544, 0.4813, 0.9685, 0.4708, 0.9685, 0.4708, 0.9544, 0.959, 0.9361, 0.959, 0.922, 0.9749, 0.922, 0.9749, 0.9361, 0.004401, 0.9782, 0.004401, 0.9641, 0.01491, 0.9641, 0.01491, 0.9782, 0.9749, 0.8975, 0.9749, 0.9115, 0.959, 0.9115, 0.959, 0.8975, 0.959, 0.8869, 0.9749, 0.8869, 0.9749, 0.8975, 0.959, 0.8975, 0.9749, 0.922, 0.959, 0.922, 0.959, 0.9115, 0.9749, 0.9115, 0.01491, 0.9412, 0.01491, 0.9553, 0.004401, 0.9553, 0.004401, 0.9412, 0.004401, 0.8165, 0.004401, 0.8024, 0.02271, 0.8024, 0.02271, 0.8165, 0.02371, 0.9782, 0.02371, 0.9641, 0.03422, 0.9641, 0.03422, 0.9782, 0.02271, 0.7778, 0.02271, 0.7919, 0.004401, 0.7919, 0.004401, 0.7778, 0.004401, 0.7673, 0.02271, 0.7673, 0.02271, 0.7778, 0.004401, 0.7778, 0.02271, 0.8024, 0.004401, 0.8024, 0.004401, 0.7919, 0.02271, 0.7919, 0.03422, 0.9412, 0.03422, 0.9553, 0.02371, 0.9553, 0.02371, 0.9412, 0.004401, 0.8744, 0.004401, 0.8604, 0.02271, 0.8604, 0.02271, 0.8744, 0.9707, 0.01848, 0.9707, 0.004401, 0.9812, 0.004401, 0.9812, 0.01848, 0.02271, 0.8358, 0.02271, 0.8498, 0.004401, 0.8498, 0.004401, 0.8358, 0.004401, 0.8253, 0.02271, 0.8253, 0.02271, 0.8358, 0.004401, 0.8358, 0.02271, 0.8604, 0.004401, 0.8604, 0.004401, 0.8498, 0.02271, 0.8498, 0.9634, 0.6547, 0.9634, 0.6406, 0.9739, 0.6406, 0.9739, 0.6547, 0.951, 0.371, 0.951, 0.3569, 0.967, 0.3569, 0.967, 0.371, 0.9707, 0.04136, 0.9707, 0.02728, 0.9812, 0.02728, 0.9812, 0.04136, 0.967, 0.3324, 0.967, 0.3464, 0.951, 0.3464, 0.951, 0.3324, 0.951, 0.3218, 0.967, 0.3218, 0.967, 0.3324, 0.951, 0.3324, 0.967, 0.3569, 0.951, 0.3569, 0.951, 0.3464, 0.967, 0.3464, 0.9707, 0.06425, 0.9707, 0.05017, 0.9812, 0.05017, 0.9812, 0.06425, 0.9549, 0.1849, 0.9549, 0.1708, 0.9709, 0.1708, 0.9709, 0.1849, 0.2315, 0.9743, 0.2315, 0.9602, 0.242, 0.9602, 0.242, 0.9743, 0.9709, 0.1462, 0.9709, 0.1603, 0.9549, 0.1603, 0.9549, 0.1462, 0.9549, 0.1357, 0.9709, 0.1357, 0.9709, 0.1462, 0.9549, 0.1462, 0.9709, 0.1708, 0.9549, 0.1708, 0.9549, 0.1603, 0.9709, 0.1603, 0.9707, 0.08713, 0.9707, 0.07305, 0.9812, 0.07305, 0.9812, 0.08713, 0.5017, 0.9767, 0.5017, 0.9626, 0.5177, 0.9626, 0.5177, 0.9767, 0.1742, 0.9775, 0.1742, 0.9634, 0.1847, 0.9634, 0.1847, 0.9775, 0.5177, 0.938, 0.5177, 0.9521, 0.5017, 0.9521, 0.5017, 0.938, 0.5017, 0.9275, 0.5177, 0.9275, 0.5177, 0.938, 0.5017, 0.938, 0.5177, 0.9626, 0.5017, 0.9626, 0.5017, 0.9521, 0.5177, 0.9521, 0.6903, 0.989, 0.6903, 0.9749, 0.7008, 0.9749, 0.7008, 0.989, 0.6007, 0.9767, 0.6007, 0.9626, 0.6166, 0.9626, 0.6166, 0.9767, 0.4147, 0.8261, 0.4147, 0.8402, 0.4042, 0.8402, 0.4042, 0.8261, 0.6166, 0.938, 0.6166, 0.9521, 0.6007, 0.9521, 0.6007, 0.938, 0.6007, 0.9275, 0.6166, 0.9275, 0.6166, 0.938, 0.6007, 0.938, 0.6166, 0.9626, 0.6007, 0.9626, 0.6007, 0.9521, 0.6166, 0.9521, 0.9522, 0.7373, 0.9032, 0.7373, 0.9032, 0.6848, 0.9522, 0.6848, 0.7581, 0.3801, 0.756, 0.429, 0.6541, 0.4311, 0.6565, 0.3742, 0.9012, 0.8781, 0.9012, 0.8212, 0.9536, 0.8212, 0.9536, 0.8781, 0.6599, 0.5403, 0.6552, 0.4835, 0.757, 0.4814, 0.7611, 0.5303, 0.7581, 0.3801, 0.6565, 0.3742, 0.6596, 0.3218, 0.7611, 0.3278, 0.6541, 0.4311, 0.756, 0.429, 0.757, 0.4814, 0.6552, 0.4835, 0.7979, 0.9129, 0.8459, 0.9129, 0.8459, 0.9653, 0.7979, 0.9653, 0.07456, 0.6096, 0.07547, 0.6576, 0.04467, 0.6576, 0.04579, 0.6091, 0.1742, 0.9022, 0.2227, 0.9022, 0.2227, 0.9546, 0.1742, 0.9546, 0.0458, 0.7584, 0.04467, 0.71, 0.07547, 0.71, 0.07457, 0.7579, 0.07456, 0.6096, 0.04579, 0.6091, 0.0467, 0.5567, 0.07547, 0.5572, 0.04467, 0.6576, 0.07547, 0.6576, 0.07547, 0.71, 0.04467, 0.71, 0.3059, 0.5652, 0.2877, 0.5652, 0.2877, 0.5128, 0.3059, 0.5128, 0.7794, 0.4491, 0.7802, 0.4309, 0.8819, 0.42, 0.8797, 0.4675, 0.6339, 0.917, 0.6815, 0.917, 0.6815, 0.9694, 0.6339, 0.9694, 0.864, 0.3218, 0.8762, 0.3679, 0.7746, 0.3788, 0.7699, 0.3612, 0.7794, 0.4491, 0.8797, 0.4675, 0.8702, 0.5191, 0.7699, 0.5007, 0.8819, 0.42, 0.7802, 0.4309, 0.7746, 0.3788, 0.8762, 0.3679, 0.3018, 0.6839, 0.2877, 0.6839, 0.2877, 0.6334, 0.3018, 0.6334, 0.2632, 0.8239, 0.2627, 0.8099, 0.3022, 0.8085, 0.3029, 0.8262, 0.2877, 0.574, 0.3054, 0.574, 0.3054, 0.6246, 0.2877, 0.6246, 0.2998, 0.7403, 0.3004, 0.758, 0.2609, 0.7594, 0.2604, 0.7453, 0.2632, 0.8239, 0.3029, 0.8262, 0.3001, 0.8766, 0.2604, 0.8744, 0.3022, 0.8085, 0.2627, 0.8099, 0.2609, 0.7594, 0.3004, 0.758, 0.9812, 0.09593, 0.9812, 0.11, 0.9707, 0.11, 0.9707, 0.09593, 0.3947, 0.9183, 0.3947, 0.9324, 0.3764, 0.9324, 0.3764, 0.9183, 0.9863, 0.3676, 0.9863, 0.3817, 0.9758, 0.3817, 0.9758, 0.3676, 0.3764, 0.9078, 0.3764, 0.8937, 0.3947, 0.8937, 0.3947, 0.9078, 0.3947, 0.9183, 0.3764, 0.9183, 0.3764, 0.9078, 0.3947, 0.9078, 0.3764, 0.8832, 0.3947, 0.8832, 0.3947, 0.8937, 0.3764, 0.8937, 0.9739, 0.572, 0.9739, 0.5861, 0.9634, 0.5861, 0.9634, 0.572, 0.5424, 0.9626, 0.5424, 0.9767, 0.5265, 0.9767, 0.5265, 0.9626, 0.3921, 0.6673, 0.3921, 0.6532, 0.4026, 0.6532, 0.4026, 0.6673, 0.5265, 0.9521, 0.5265, 0.938, 0.5424, 0.938, 0.5424, 0.9521, 0.5424, 0.9626, 0.5265, 0.9626, 0.5265, 0.9521, 0.5424, 0.9521, 0.5265, 0.9275, 0.5424, 0.9275, 0.5424, 0.938, 0.5265, 0.938, 0.7516, 0.9741, 0.7516, 0.9881, 0.7411, 0.9881, 0.7411, 0.9741, 0.5972, 0.5937, 0.5972, 0.6078, 0.586, 0.6078, 0.586, 0.5937, 0.4042, 0.863, 0.4042, 0.849, 0.4147, 0.849, 0.4147, 0.863, 0.586, 0.5832, 0.586, 0.5691, 0.5972, 0.5691, 0.5972, 0.5832, 0.5972, 0.5937, 0.586, 0.5937, 0.586, 0.5832, 0.5972, 0.5832, 0.586, 0.5586, 0.5972, 0.5586, 0.5972, 0.5691, 0.586, 0.5691, 0.9821, 0.2166, 0.9821, 0.2307, 0.9716, 0.2307, 0.9716, 0.2166, 0.5512, 0.9416, 0.5512, 0.9275, 0.5671, 0.9275, 0.5671, 0.9416, 0.9634, 0.6089, 0.9634, 0.5949, 0.9739, 0.5949, 0.9739, 0.6089, 0.5671, 0.9521, 0.5671, 0.9661, 0.5512, 0.9661, 0.5512, 0.9521, 0.5512, 0.9416, 0.5671, 0.9416, 0.5671, 0.9521, 0.5512, 0.9521, 0.5671, 0.9767, 0.5512, 0.9767, 0.5512, 0.9661, 0.5671, 0.9661, 0.7709, 0.9741, 0.7709, 0.9881, 0.7604, 0.9881, 0.7604, 0.9741, 0.4154, 0.8032, 0.4154, 0.8173, 0.4042, 0.8173, 0.4042, 0.8032, 0.9797, 0.1498, 0.9797, 0.1357, 0.9902, 0.1357, 0.9902, 0.1498, 0.4042, 0.7927, 0.4042, 0.7786, 0.4154, 0.7786, 0.4154, 0.7927, 0.4154, 0.8032, 0.4042, 0.8032, 0.4042, 0.7927, 0.4154, 0.7927, 0.4042, 0.7681, 0.4154, 0.7681, 0.4154, 0.7786, 0.4042, 0.7786, 0.7902, 0.9741, 0.7902, 0.9881, 0.7797, 0.9881, 0.7797, 0.9741, 0.8676, 0.9355, 0.8676, 0.9496, 0.8564, 0.9496, 0.8564, 0.9355, 0.9797, 0.1727, 0.9797, 0.1586, 0.9902, 0.1586, 0.9902, 0.1727, 0.8564, 0.925, 0.8564, 0.9109, 0.8676, 0.9109, 0.8676, 0.925, 0.8676, 0.9355, 0.8564, 0.9355, 0.8564, 0.925, 0.8676, 0.925, 0.8564, 0.9004, 0.8676, 0.9004, 0.8676, 0.9109, 0.8564, 0.9109, 0.9726, 0.5206, 0.9726, 0.5346, 0.9621, 0.5346, 0.9621, 0.5206, 0.9588, 0.4977, 0.9588, 0.5117, 0.9428, 0.5117, 0.9428, 0.4977, 0.3921, 0.6902, 0.3921, 0.6761, 0.4026, 0.6761, 0.4026, 0.6902, 0.9428, 0.4872, 0.9428, 0.4731, 0.9588, 0.4731, 0.9588, 0.4872, 0.9588, 0.4977, 0.9428, 0.4977, 0.9428, 0.4872, 0.9588, 0.4872, 0.9428, 0.4626, 0.9588, 0.4626, 0.9588, 0.4731, 0.9428, 0.4731, 0.5965, 0.6166, 0.5965, 0.6307, 0.586, 0.6307, 0.586, 0.6166, 0.2474, 0.9373, 0.2474, 0.9514, 0.2315, 0.9514, 0.2315, 0.9373, 0.2877, 0.7068, 0.2877, 0.6927, 0.2982, 0.6927, 0.2982, 0.7068, 0.2315, 0.9268, 0.2315, 0.9127, 0.2474, 0.9127, 0.2474, 0.9268, 0.2474, 0.9373, 0.2315, 0.9373, 0.2315, 0.9268, 0.2474, 0.9268, 0.2315, 0.9022, 0.2474, 0.9022, 0.2474, 0.9127, 0.2315, 0.9127, 0.9821, 0.2395, 0.9821, 0.2535, 0.9716, 0.2535, 0.9716, 0.2395, 0.02271, 0.9183, 0.02271, 0.9324, 0.004401, 0.9324, 0.004401, 0.9183, 0.9828, 0.2778, 0.9828, 0.2919, 0.9722, 0.2919, 0.9722, 0.2778, 0.004401, 0.9078, 0.004401, 0.8937, 0.02271, 0.8937, 0.02271, 0.9078, 0.02271, 0.9183, 0.004401, 0.9183, 0.004401, 0.9078, 0.02271, 0.9078, 0.004401, 0.8832, 0.02271, 0.8832, 0.02271, 0.8937, 0.004401, 0.8937, 0.8095, 0.9741, 0.8095, 0.9881, 0.799, 0.9881, 0.799, 0.9741, 0.9461, 0.1708, 0.9461, 0.1849, 0.9278, 0.1849, 0.9278, 0.1708, 0.9863, 0.3218, 0.9863, 0.3359, 0.9758, 0.3359, 0.9758, 0.3218, 0.9278, 0.1603, 0.9278, 0.1462, 0.9461, 0.1462, 0.9461, 0.1603, 0.9461, 0.1708, 0.9278, 0.1708, 0.9278, 0.1603, 0.9461, 0.1603, 0.9278, 0.1357, 0.9461, 0.1357, 0.9461, 0.1462, 0.9278, 0.1462, 0.2877, 0.7297, 0.2877, 0.7156, 0.2982, 0.7156, 0.2982, 0.7297, 0.4195, 0.9183, 0.4195, 0.9324, 0.4035, 0.9324, 0.4035, 0.9183, 0.8669, 0.9584, 0.8669, 0.9724, 0.8564, 0.9724, 0.8564, 0.9584, 0.4035, 0.9078, 0.4035, 0.8937, 0.4195, 0.8937, 0.4195, 0.9078, 0.4195, 0.9183, 0.4035, 0.9183, 0.4035, 0.9078, 0.4195, 0.9078, 0.4035, 0.8832, 0.4195, 0.8832, 0.4195, 0.8937, 0.4035, 0.8937, 0.9739, 0.5491, 0.9739, 0.5632, 0.9634, 0.5632, 0.9634, 0.5491, 0.9588, 0.4297, 0.9588, 0.4438, 0.9428, 0.4438, 0.9428, 0.4297, 0.715, 0.989, 0.715, 0.9749, 0.7255, 0.9749, 0.7255, 0.989, 0.9428, 0.4192, 0.9428, 0.4051, 0.9588, 0.4051, 0.9588, 0.4192, 0.9588, 0.4297, 0.9428, 0.4297, 0.9428, 0.4192, 0.9588, 0.4192, 0.9428, 0.3946, 0.9588, 0.3946, 0.9588, 0.4051, 0.9428, 0.4051, 0.8862, 0.9584, 0.8862, 0.9724, 0.8757, 0.9724, 0.8757, 0.9584, 0.8924, 0.9355, 0.8924, 0.9496, 0.8764, 0.9496, 0.8764, 0.9355, 0.3016, 0.9897, 0.3016, 0.9756, 0.3122, 0.9756, 0.3122, 0.9897, 0.8764, 0.925, 0.8764, 0.9109, 0.8924, 0.9109, 0.8924, 0.925, 0.8924, 0.9355, 0.8764, 0.9355, 0.8764, 0.925, 0.8924, 0.925, 0.8764, 0.9004, 0.8924, 0.9004, 0.8924, 0.9109, 0.8764, 0.9109, 0.9863, 0.3447, 0.9863, 0.3588, 0.9758, 0.3588, 0.9758, 0.3447, 0.5759, 0.9416, 0.5759, 0.9275, 0.5919, 0.9275, 0.5919, 0.9416, 0.9634, 0.6318, 0.9634, 0.6177, 0.9739, 0.6177, 0.9739, 0.6318, 0.5919, 0.9521, 0.5919, 0.9661, 0.5759, 0.9661, 0.5759, 0.9521, 0.5759, 0.9416, 0.5919, 0.9416, 0.5919, 0.9521, 0.5759, 0.9521, 0.5919, 0.9767, 0.5759, 0.9767, 0.5759, 0.9661, 0.5919, 0.9661, 0.715, 0.7639, 0.6541, 0.7507, 0.66, 0.7045, 0.7293, 0.7116, 0.7293, 0.7116, 0.66, 0.7045, 0.6626, 0.6564, 0.7323, 0.6568, 0.7323, 0.6568, 0.6626, 0.6564, 0.6618, 0.6098, 0.7237, 0.6032, 0.7237, 0.6032, 0.6618, 0.6098, 0.6541, 0.5622, 0.715, 0.5491, 0.1477, 0.9199, 0.1477, 0.9681, 0.1011, 0.9681, 0.1011, 0.9199, 0.6378, 0.313, 0.587, 0.3089, 0.586, 0.2194, 0.6306, 0.222, 0.6306, 0.222, 0.586, 0.2194, 0.5901, 0.149, 0.6322, 0.1498, 0.6322, 0.1498, 0.5901, 0.149, 0.5988, 0.07218, 0.6393, 0.07424, 0.6393, 0.07424, 0.5988, 0.07218, 0.6018, 0.009518, 0.6443, 0.004401, 0.4929, 0.9227, 0.4289, 0.9227, 0.4289, 0.8531, 0.4929, 0.8531, 0.8414, 0.2166, 0.9055, 0.2166, 0.9055, 0.2934, 0.8414, 0.2934, 0.6776, 0.07811, 0.6393, 0.07424, 0.6443, 0.004401, 0.6838, 0.01553, 0.6757, 0.1486, 0.6322, 0.1498, 0.6393, 0.07424, 0.6776, 0.07811, 0.6764, 0.2209, 0.6306, 0.222, 0.6322, 0.1498, 0.6757, 0.1486, 0.6838, 0.2994, 0.6378, 0.313, 0.6306, 0.222, 0.6764, 0.2209, 0.4289, 0.04461, 0.5535, 0.004401, 0.5729, 0.09357, 0.4428, 0.1087, 0.4428, 0.1087, 0.5729, 0.09357, 0.5772, 0.159, 0.4462, 0.1611, 0.4462, 0.1611, 0.5772, 0.159, 0.5697, 0.25, 0.4408, 0.2265, 0.4408, 0.2265, 0.5697, 0.25, 0.5547, 0.3138, 0.4289, 0.2776, 0.5017, 0.8531, 0.5542, 0.8531, 0.5542, 0.9187, 0.5017, 0.9187, 0.6926, 0.2166, 0.7582, 0.2166, 0.7582, 0.3078, 0.6926, 0.3078, 0.324, 0.4848, 0.3669, 0.4734, 0.3801, 0.5359, 0.3362, 0.5427, 0.3362, 0.5427, 0.3801, 0.5359, 0.3833, 0.5874, 0.3389, 0.586, 0.3389, 0.586, 0.3833, 0.5874, 0.3779, 0.6511, 0.3339, 0.645, 0.3339, 0.645, 0.3779, 0.6511, 0.3661, 0.7013, 0.324, 0.6872, 0.8907, 0.3946, 0.934, 0.3946, 0.934, 0.4538, 0.8907, 0.4538, 0.8674, 0.1357, 0.919, 0.1357, 0.919, 0.1997, 0.8674, 0.1997, 0.4289, 0.6677, 0.5863, 0.6409, 0.5933, 0.699, 0.434, 0.7103, 0.434, 0.7103, 0.5933, 0.699, 0.5949, 0.7426, 0.4352, 0.7428, 0.4352, 0.7428, 0.5949, 0.7426, 0.5921, 0.801, 0.4331, 0.7856, 0.4331, 0.7856, 0.5921, 0.801, 0.5864, 0.8443, 0.4289, 0.8178, 0.3565, 0.9934, 0.324, 0.9934, 0.324, 0.9505, 0.3565, 0.9505, 0.324, 0.8832, 0.3676, 0.8832, 0.3676, 0.9417, 0.324, 0.9417, 0.1232, 0.7434, 0.08828, 0.7434, 0.08427, 0.6832, 0.1232, 0.6832, 0.1232, 0.6832, 0.08427, 0.6832, 0.08427, 0.65, 0.1232, 0.65, 0.1232, 0.65, 0.08427, 0.65, 0.08828, 0.5898, 0.1232, 0.5898, 0.1232, 0.5898, 0.08828, 0.5898, 0.08828, 0.5567, 0.1232, 0.5567, 0.132, 0.695, 0.1651, 0.695, 0.1651, 0.7553, 0.132, 0.7553, 0.1651, 0.617, 0.132, 0.617, 0.132, 0.5567, 0.1651, 0.5567, 0.2516, 0.8934, 0.238, 0.8934, 0.2173, 0.85, 0.2516, 0.85, 0.2516, 0.85, 0.2173, 0.85, 0.2173, 0.8168, 0.2516, 0.8168, 0.2516, 0.8168, 0.2173, 0.8168, 0.238, 0.7734, 0.2516, 0.7734, 0.2516, 0.7734, 0.238, 0.7734, 0.238, 0.7403, 0.2516, 0.7403, 0.9431, 0.9482, 0.9762, 0.9482, 0.9762, 0.9916, 0.9431, 0.9916, 0.4289, 0.9315, 0.462, 0.9315, 0.462, 0.9797, 0.4289, 0.9797, 0.4289, 0.3629, 0.5535, 0.3226, 0.5729, 0.4118, 0.4428, 0.427, 0.4428, 0.427, 0.5729, 0.4118, 0.5772, 0.4773, 0.4462, 0.4793, 0.4462, 0.4793, 0.5772, 0.4773, 0.5697, 0.5682, 0.4408, 0.5447, 0.4408, 0.5447, 0.5697, 0.5682, 0.5547, 0.6321, 0.4289, 0.5958, 0.563, 0.8531, 0.6155, 0.8531, 0.6155, 0.9187, 0.563, 0.9187, 0.767, 0.2166, 0.8326, 0.2166, 0.8326, 0.3078, 0.767, 0.3078, 0.586, 0.3333, 0.629, 0.3218, 0.6422, 0.3844, 0.5982, 0.3912, 0.5982, 0.3912, 0.6422, 0.3844, 0.6453, 0.4359, 0.6009, 0.4345, 0.6009, 0.4345, 0.6453, 0.4359, 0.6399, 0.4996, 0.5959, 0.4935, 0.5959, 0.4935, 0.6399, 0.4996, 0.6282, 0.5498, 0.586, 0.5357, 0.8907, 0.4626, 0.934, 0.4626, 0.934, 0.5217, 0.8907, 0.5217, 0.8907, 0.3218, 0.9422, 0.3218, 0.9422, 0.3858, 0.8907, 0.3858, 0.6926, 0.03125, 0.8501, 0.004401, 0.8571, 0.06248, 0.6978, 0.07383, 0.6978, 0.07383, 0.8571, 0.06248, 0.8586, 0.1061, 0.6989, 0.1063, 0.6989, 0.1063, 0.8586, 0.1061, 0.8558, 0.1645, 0.6969, 0.1491, 0.6969, 0.1491, 0.8558, 0.1645, 0.8501, 0.2078, 0.6926, 0.1813, 0.2928, 0.9956, 0.2604, 0.9956, 0.2604, 0.9527, 0.2928, 0.9527, 0.2604, 0.8854, 0.304, 0.8854, 0.304, 0.9439, 0.2604, 0.9439, 0.6453, 0.7454, 0.6104, 0.7454, 0.6064, 0.6851, 0.6453, 0.6851, 0.6453, 0.6851, 0.6064, 0.6851, 0.6064, 0.652, 0.6453, 0.652, 0.6453, 0.652, 0.6064, 0.652, 0.6104, 0.5917, 0.6453, 0.5917, 0.6453, 0.5917, 0.6104, 0.5917, 0.6104, 0.5586, 0.6453, 0.5586, 0.8613, 0.6848, 0.8944, 0.6848, 0.8944, 0.7451, 0.8613, 0.7451, 0.1651, 0.6862, 0.132, 0.6862, 0.132, 0.6258, 0.1651, 0.6258, 0.1742, 0.7403, 0.1878, 0.7403, 0.2085, 0.7837, 0.1742, 0.7837, 0.1742, 0.7837, 0.2085, 0.7837, 0.2085, 0.8168, 0.1742, 0.8168, 0.1742, 0.8168, 0.2085, 0.8168, 0.1878, 0.8603, 0.1742, 0.8603, 0.1742, 0.8603, 0.1878, 0.8603, 0.1878, 0.8934, 0.1742, 0.8934, 0.9012, 0.9482, 0.9343, 0.9482, 0.9343, 0.9916, 0.9012, 0.9916, 0.4096, 0.9893, 0.3764, 0.9893, 0.3764, 0.9412, 0.4096, 0.9412, 0.375, 0.0, 0.625, 0.0, 0.625, 0.25, 0.375, 0.25, 0.375, 0.25, 0.625, 0.25, 0.625, 0.5, 0.375, 0.5, 0.375, 0.5, 0.625, 0.5, 0.625, 0.75, 0.375, 0.75, 0.375, 0.75, 0.625, 0.75, 0.625, 1.0, 0.375, 1.0, 0.125, 0.5, 0.375, 0.5, 0.375, 0.75, 0.125, 0.75, 0.625, 0.5, 0.875, 0.5, 0.875, 0.75, 0.625, 0.75, 0.375, 0.0, 0.625, 0.0, 0.625, 0.25, 0.375, 0.25, 0.375, 0.25, 0.625, 0.25, 0.625, 0.5, 0.375, 0.5, 0.375, 0.5, 0.625, 0.5, 0.625, 0.75, 0.375, 0.75, 0.375, 0.75, 0.625, 0.75, 0.625, 1.0, 0.375, 1.0, 0.125, 0.5, 0.375, 0.5, 0.375, 0.75, 0.125, 0.75, 0.625, 0.5, 0.875, 0.5, 0.875, 0.75, 0.625, 0.75, 0.5, 0.0, 0.625, 0.0, 0.625, 0.25, 0.5, 0.25, 0.5, 0.25, 0.625, 0.25, 0.625, 0.5, 0.5, 0.5, 0.5, 0.5, 0.625, 0.5, 0.625, 0.75, 0.5, 0.75, 0.5, 0.75, 0.625, 0.75, 0.625, 1.0, 0.5, 1.0, 0.125, 0.5, 0.375, 0.5, 0.375, 0.75, 0.125, 0.75, 0.625, 0.5, 0.875, 0.5, 0.875, 0.75, 0.625, 0.75, 0.375, 0.75, 0.5, 0.75, 0.5, 1.0, 0.375, 1.0, 0.375, 0.5, 0.5, 0.5, 0.5, 0.75, 0.375, 0.75, 0.375, 0.25, 0.5, 0.25, 0.5, 0.5, 0.375, 0.5, 0.375, 0.0, 0.5, 0.0, 0.5, 0.25, 0.375, 0.25, 0.375, 0.625, 0.625, 0.625, 0.625, 0.75, 0.375, 0.75, 0.375, 0.8218, 0.625, 0.8218, 0.625, 1.0, 0.375, 1.0, 0.3032, 0.625, 0.375, 0.625, 0.375, 0.75, 0.3032, 0.75, 0.375, 0.75, 0.625, 0.75, 0.625, 0.8218, 0.375, 0.8218])
me_mesh.materials.append(mat_m_character_skin)
me_mesh.materials.append(mat_m_character_shirt)
me_mesh.materials.append(mat_m_character_pants)
me_mesh.materials.append(mat_m_character_shoes)
me_mesh.materials.append(mat_m_character_bandage)
me_mesh.update()
arm_armature = bpy.data.armatures.new('Armature')  # bones are not reproduced

# ---- objects
ob_mesh = bpy.data.objects.new('Mesh', me_mesh)
ob_armature = bpy.data.objects.new('Armature', arm_armature)

# ---- transforms, parenting, visibility, modifiers, constraints
ob_mesh.parent = ob_armature
ob_mesh.location = (0.0, 0.0, 0.0)
_vg = ob_mesh.vertex_groups.new(name='c_root')
_vg = ob_mesh.vertex_groups.new(name='c_hip')
_vg.add([24, 25, 26, 27, 28, 29, 30, 31, 32, 33, 34, 35], 1.0, 'REPLACE')
_vg = ob_mesh.vertex_groups.new(name='c_spine')
_vg.add([12, 13, 14, 15, 16, 17, 18, 19, 20, 21, 22, 23], 1.0, 'REPLACE')
_vg = ob_mesh.vertex_groups.new(name='c_chest')
_vg.add([0, 1, 2, 3, 4, 5, 6, 7, 8, 9, 10, 11], 1.0, 'REPLACE')
_vg = ob_mesh.vertex_groups.new(name='c_neck')
_vg.add([324, 325, 326, 327, 328, 329, 330, 331], 1.0, 'REPLACE')
_vg = ob_mesh.vertex_groups.new(name='c_head')
_vg.add([332, 333, 334, 335, 336, 337, 338, 339, 340, 341, 342, 343, 424, 425, 426, 427, 428, 429, 430, 431, 432, 433, 434, 435, 436, 437, 438, 439, 440, 441, 442, 443, 444, 445, 446, 447, 448, 449, 450, 451, 452, 453, 454, 455, 456, 457, 458, 459, 460], 1.0, 'REPLACE')
_vg = ob_mesh.vertex_groups.new(name='c_clav.L')
_vg = ob_mesh.vertex_groups.new(name='c_upperarm.L')
_vg.add([180, 181, 182, 183, 184, 185, 186, 187], 1.0, 'REPLACE')
_vg = ob_mesh.vertex_groups.new(name='c_elbow.L')
_vg.add([188, 189, 190, 191, 192, 193, 194, 195], 1.0, 'REPLACE')
_vg = ob_mesh.vertex_groups.new(name='c_lowerarm.L')
_vg.add([196, 197, 198, 199, 200, 201, 202, 203], 1.0, 'REPLACE')
_vg = ob_mesh.vertex_groups.new(name='c_hand.L')
_vg.add([204, 205, 206, 207, 208, 209, 210, 211], 1.0, 'REPLACE')
_vg = ob_mesh.vertex_groups.new(name='c_pinky.L')
_vg.add([228, 229, 230, 231, 232, 233, 234, 235], 1.0, 'REPLACE')
_vg = ob_mesh.vertex_groups.new(name='c_pinky1.L')
_vg.add([244, 245, 246, 247, 248, 249, 250, 251], 1.0, 'REPLACE')
_vg = ob_mesh.vertex_groups.new(name='c_pinky2.L')
_vg.add([252, 253, 254, 255, 256, 257, 258, 259], 1.0, 'REPLACE')
_vg = ob_mesh.vertex_groups.new(name='c_ring.L')
_vg.add([220, 221, 222, 223, 224, 225, 226, 227], 1.0, 'REPLACE')
_vg = ob_mesh.vertex_groups.new(name='c_ring1.L')
_vg.add([260, 261, 262, 263, 264, 265, 266, 267], 1.0, 'REPLACE')
_vg = ob_mesh.vertex_groups.new(name='c_ring2.L')
_vg.add([268, 269, 270, 271, 272, 273, 274, 275], 1.0, 'REPLACE')
_vg = ob_mesh.vertex_groups.new(name='c_mfinger.L')
_vg.add([212, 213, 214, 215, 216, 217, 218, 219], 1.0, 'REPLACE')
_vg = ob_mesh.vertex_groups.new(name='c_mfinger1.L')
_vg.add([276, 277, 278, 279, 280, 281, 282, 283], 1.0, 'REPLACE')
_vg = ob_mesh.vertex_groups.new(name='c_mfinger2.L')
_vg.add([284, 285, 286, 287, 288, 289, 290, 291], 1.0, 'REPLACE')
_vg = ob_mesh.vertex_groups.new(name='c_indicator.L')
_vg.add([296, 297, 298, 299, 300, 301, 302, 303], 1.0, 'REPLACE')
_vg = ob_mesh.vertex_groups.new(name='c_indicator1.L')
_vg.add([292, 293, 294, 295, 304, 305, 306, 307], 1.0, 'REPLACE')
_vg = ob_mesh.vertex_groups.new(name='c_indicator2.L')
_vg.add([308, 309, 310, 311, 312, 313, 314, 315], 1.0, 'REPLACE')
_vg = ob_mesh.vertex_groups.new(name='c_thumb.L')
_vg.add([236, 237, 238, 239, 240, 241, 242, 243], 1.0, 'REPLACE')
_vg = ob_mesh.vertex_groups.new(name='c_thumb1.L')
_vg.add([316, 317, 318, 319, 320, 321, 322, 323], 1.0, 'REPLACE')
_vg = ob_mesh.vertex_groups.new(name='c_clav.R')
_vg = ob_mesh.vertex_groups.new(name='c_upperarm.R')
_vg.add([36, 37, 38, 39, 40, 41, 42, 43], 1.0, 'REPLACE')
_vg = ob_mesh.vertex_groups.new(name='c_elbow.R')
_vg.add([44, 45, 46, 47, 48, 49, 50, 51], 1.0, 'REPLACE')
_vg = ob_mesh.vertex_groups.new(name='c_lowerarm.R')
_vg.add([52, 53, 54, 55, 56, 57, 58, 59], 1.0, 'REPLACE')
_vg = ob_mesh.vertex_groups.new(name='c_hand.R')
_vg.add([60, 61, 62, 63, 64, 65, 66, 67], 1.0, 'REPLACE')
_vg = ob_mesh.vertex_groups.new(name='c_pinky.R')
_vg.add([84, 85, 86, 87, 88, 89, 90, 91], 1.0, 'REPLACE')
_vg = ob_mesh.vertex_groups.new(name='c_pinky1.R')
_vg.add([100, 101, 102, 103, 104, 105, 106, 107], 1.0, 'REPLACE')
_vg = ob_mesh.vertex_groups.new(name='c_pinky2.R')
_vg.add([108, 109, 110, 111, 112, 113, 114, 115], 1.0, 'REPLACE')
_vg = ob_mesh.vertex_groups.new(name='c_ring.R')
_vg.add([76, 77, 78, 79, 80, 81, 82, 83], 1.0, 'REPLACE')
_vg = ob_mesh.vertex_groups.new(name='c_ring1.R')
_vg.add([116, 117, 118, 119, 120, 121, 122, 123], 1.0, 'REPLACE')
_vg = ob_mesh.vertex_groups.new(name='c_ring2.R')
_vg.add([124, 125, 126, 127, 128, 129, 130, 131], 1.0, 'REPLACE')
_vg = ob_mesh.vertex_groups.new(name='c_mfinger.R')
_vg.add([68, 69, 70, 71, 72, 73, 74, 75], 1.0, 'REPLACE')
_vg = ob_mesh.vertex_groups.new(name='c_mfinger1.R')
_vg.add([132, 133, 134, 135, 136, 137, 138, 139], 1.0, 'REPLACE')
_vg = ob_mesh.vertex_groups.new(name='c_mfinger2.R')
_vg.add([140, 141, 142, 143, 144, 145, 146, 147], 1.0, 'REPLACE')
_vg = ob_mesh.vertex_groups.new(name='c_indicator.R')
_vg.add([152, 153, 154, 155, 156, 157, 158, 159], 1.0, 'REPLACE')
_vg = ob_mesh.vertex_groups.new(name='c_indicator1.R')
_vg.add([148, 149, 150, 151, 160, 161, 162, 163], 1.0, 'REPLACE')
_vg = ob_mesh.vertex_groups.new(name='c_indicator2.R')
_vg.add([164, 165, 166, 167, 168, 169, 170, 171], 1.0, 'REPLACE')
_vg = ob_mesh.vertex_groups.new(name='c_thumb.R')
_vg.add([92, 93, 94, 95, 96, 97, 98, 99], 1.0, 'REPLACE')
_vg = ob_mesh.vertex_groups.new(name='c_thumb1.R')
_vg.add([172, 173, 174, 175, 176, 177, 178, 179], 1.0, 'REPLACE')
_vg = ob_mesh.vertex_groups.new(name='c_upperleg.L')
_vg.add([384, 385, 386, 387, 388, 389, 390, 391], 1.0, 'REPLACE')
_vg = ob_mesh.vertex_groups.new(name='c_knee.L')
_vg.add([392, 393, 394, 395, 396, 397, 398, 399], 1.0, 'REPLACE')
_vg = ob_mesh.vertex_groups.new(name='c_lowerleg.L')
_vg.add([400, 401, 402, 403, 404, 405, 406, 407], 1.0, 'REPLACE')
_vg = ob_mesh.vertex_groups.new(name='c_foot.L')
_vg.add([408, 409, 410, 411, 412, 413, 414, 415], 1.0, 'REPLACE')
_vg = ob_mesh.vertex_groups.new(name='c_foot2.L')
_vg.add([416, 417, 418, 419, 420, 421, 422, 423], 1.0, 'REPLACE')
_vg = ob_mesh.vertex_groups.new(name='c_upperleg.R')
_vg.add([344, 345, 346, 347, 348, 349, 350, 351], 1.0, 'REPLACE')
_vg = ob_mesh.vertex_groups.new(name='c_knee.R')
_vg.add([352, 353, 354, 355, 356, 357, 358, 359], 1.0, 'REPLACE')
_vg = ob_mesh.vertex_groups.new(name='c_lowerleg.R')
_vg.add([360, 361, 362, 363, 364, 365, 366, 367], 1.0, 'REPLACE')
_vg = ob_mesh.vertex_groups.new(name='c_foot.R')
_vg.add([368, 369, 370, 371, 372, 373, 374, 375], 1.0, 'REPLACE')
_vg = ob_mesh.vertex_groups.new(name='c_foot2.R')
_vg.add([376, 377, 378, 379, 380, 381, 382, 383], 1.0, 'REPLACE')
_m = ob_mesh.modifiers.new('Armature', 'ARMATURE')
_m.object = ob_armature
ob_armature.location = (0.0, 0.0, 0.0)

# ---- collection membership
col_model.objects.link(ob_mesh)
col_model.objects.link(ob_armature)

# ---- scene / render settings (as saved in the file)
scene.frame_start = 1; scene.frame_end = 250; scene.frame_set(0)
scene.render.engine = 'BLENDER_EEVEE_NEXT'
bpy.context.view_layer.update()

# ---- added for rendering (the .blend has no active camera and no usable light): camera, sun
cam_auto = bpy.data.cameras.new('AutoCamera')
cam_auto.lens = 50.0
cam_auto.sensor_width = 36.0
cam_auto.clip_end = 1000.0
ob_auto_camera = bpy.data.objects.new('AutoCamera', cam_auto)
scene.collection.objects.link(ob_auto_camera)
ob_auto_camera.location = (2.30189, -2.78653, 2.68219)
ob_auto_camera.rotation_euler = (1.09748, -7.21219e-08, 0.694738)
scene.camera = ob_auto_camera
light_auto_sun = bpy.data.lights.new('AutoSun', 'SUN')
light_auto_sun.energy = 3.0
light_auto_sun.angle = 0.0523599
ob_auto_sun = bpy.data.objects.new('AutoSun', light_auto_sun)
scene.collection.objects.link(ob_auto_sun)
ob_auto_sun.rotation_euler = (0.872665, 0.174533, 0.523599)
bpy.context.view_layer.update()
